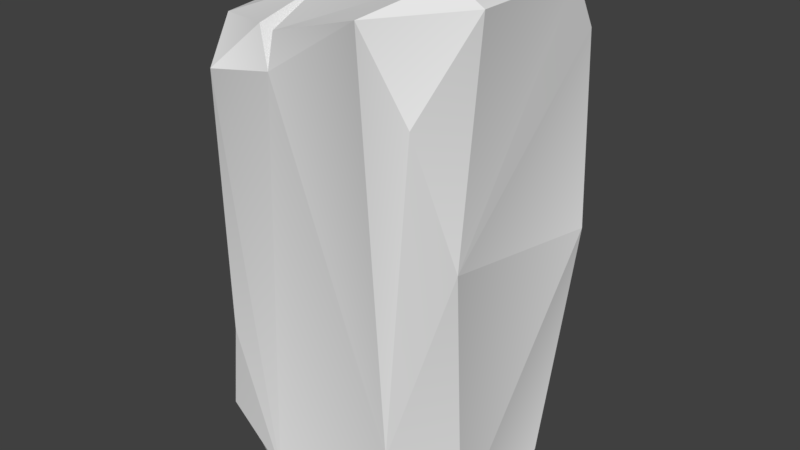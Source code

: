 # Source: Block2.blend  (saved by Blender 2.78.0; exported with 4.5.12 LTS)
import bpy
from mathutils import Matrix  # noqa: F401  (used for matrix-valued properties, if any)

bpy.ops.wm.read_factory_settings(use_empty=True)
scene = bpy.context.scene
scene.name = 'Scene'

# ---- collections
col_collection_1 = bpy.data.collections.new('Collection 1'); scene.collection.children.link(col_collection_1)

# ---- world
world_world = bpy.data.worlds.new('World'); scene.world = world_world
world_world.color = (0.05088, 0.05088, 0.05088)
world_world.use_sun_shadow = False
world_world.sun_shadow_jitter_overblur = 0.0
world_world.cycles.sampling_method = 'MANUAL'

# ---- meshes
me_untitled_005 = bpy.data.meshes.new('Untitled.005')
me_untitled_005.from_pydata([(-0.4104, -0.389, -0.2038), (0.4086, 0.5693, -0.338), (-0.2297, 0.4852, -0.4389), (0.3087, 0.7905, 0.1683), (-0.3743, -0.8205, 0.2845), (0.1196, -0.7862, -0.4399), (-0.168, 0.6318, 0.3558), (0.3528, -0.8817, 0.1988), (-0.2181, -0.8807, -0.2611), (-0.04383, 0.7182, -0.354), (-0.4116, -0.8609, 0.05522), (0.2478, 0.7766, -0.3413), (-0.4139, 0.5313, 0.2189), (0.2164, 0.7252, 0.4157), (0.2886, -0.8816, -0.2778), (-0.1095, -0.7749, -0.4419), (0.3032, -0.4995, 0.417), (-0.127, -0.7695, 0.4167), (0.2199, 0.6468, -0.4399), (0.09858, -0.8077, 0.414), (-0.2589, -0.5005, -0.4129), (0.345, 0.4672, 0.3694), (0.4061, 0.7301, 0.1633), (-0.4114, -0.432, 0.2768), (0.4092, -0.8084, 0.2012), (-0.4149, 0.5126, -0.2554), (0.4084, -0.7905, -0.1938), (0.4081, -0.06516, -0.3784), (-0.2844, -0.3197, 0.4172), (0.3491, 0.07469, -0.4404), (0.4088, 0.04148, 0.2474), (-0.3038, 0.4946, 0.4171), (-0.3396, 0.6568, -0.09399), (-0.1617, 0.6914, 0.1206), (-0.2503, -0.8824, 0.3285), (-0.06113, 0.6454, 0.4124), (-0.3101, 0.5977, -0.4022), (-0.08482, 0.5328, 0.414), (0.407, 0.7315, -0.248), (-0.3801, 0.6041, 0.2729), (0.3457, -0.7714, -0.3043), (0.3293, 0.4894, -0.4404), (-0.4099, 0.6134, -0.1519), (0.1992, -0.8819, 0.3067), (-0.06839, 0.6635, -0.4326), (-0.3343, -0.6174, 0.3984)], [], [(11, 33, 3), (15, 2, 29), (29, 2, 18), (10, 23, 0), (0, 23, 12), (13, 37, 16), (16, 37, 17), (30, 38, 22), (8, 14, 34), (30, 21, 16), (33, 35, 3), (12, 25, 0), (34, 14, 43), (24, 27, 30), (30, 27, 1), (8, 34, 10), (0, 36, 20), (44, 9, 11), (25, 36, 0), (10, 0, 20), (38, 11, 3), (41, 1, 27), (12, 23, 31), (33, 39, 6), (13, 3, 35), (30, 22, 21), (5, 14, 15), (27, 24, 26), (15, 14, 8), (20, 8, 10), (34, 43, 19), (34, 19, 17), (31, 23, 28), (44, 11, 18), (11, 1, 18), (16, 19, 24), (16, 17, 19), (20, 36, 15), (20, 15, 8), (21, 13, 16), (21, 22, 13), (3, 22, 38), (3, 13, 22), (23, 10, 4), (23, 4, 45), (26, 24, 7), (24, 19, 43), (32, 42, 12), (42, 32, 36), (26, 40, 27), (14, 26, 7), (5, 27, 40), (15, 29, 5), (31, 28, 17), (45, 4, 17), (5, 29, 27), (41, 27, 29), (16, 24, 30), (39, 31, 6), (37, 31, 17), (36, 32, 9), (9, 33, 11), (9, 32, 33), (32, 39, 33), (10, 34, 4), (17, 4, 34), (33, 37, 35), (13, 35, 37), (36, 2, 15), (36, 9, 44), (33, 6, 37), (6, 31, 37), (1, 11, 38), (1, 38, 30), (31, 39, 12), (32, 12, 39), (5, 40, 14), (40, 26, 14), (18, 1, 41), (18, 41, 29), (12, 42, 25), (42, 36, 25), (7, 24, 43), (43, 14, 7), (2, 44, 18), (36, 44, 2), (17, 28, 45), (45, 28, 23)])
_k = set([(1, 27), (1, 38), (3, 13), (4, 10), (4, 34), (4, 45), (5, 14), (5, 15), (5, 29), (6, 33), (6, 37), (7, 14), (7, 24), (7, 43), (8, 10), (8, 15), (11, 18), (11, 38), (12, 39), (12, 42), (13, 22), (13, 35), (15, 20), (16, 19), (16, 21), (16, 24), (17, 19), (18, 41), (18, 44), (19, 43), (20, 36), (22, 38), (24, 26), (28, 31), (28, 45), (29, 41), (31, 39), (32, 39), (33, 35), (33, 37), (34, 43), (35, 37), (36, 42), (36, 44)])
me_untitled_005.attributes.new('sharp_edge', 'BOOLEAN', 'EDGE').data.foreach_set('value', [ (min(e.vertices), max(e.vertices)) in _k for e in me_untitled_005.edges])
_uv = me_untitled_005.uv_layers.new(name='map1')
_uv.uv.foreach_set('vector', [0.4605, 0.9701, 0.4384, 0.9389, 0.4686, 0.9393, 0.1484, 0.667, 0.0709, 0.6772, 0.09674, 0.6429, 0.09674, 0.6429, 0.0709, 0.6772, 0.06195, 0.6493, 0.1584, 0.7029, 0.1329, 0.7219, 0.1264, 0.6929, 0.1264, 0.6929, 0.1329, 0.7219, 0.07093, 0.7234, 0.05697, 0.5834, 0.06929, 0.5644, 0.1326, 0.5905, 0.1326, 0.5905, 0.06929, 0.5644, 0.151, 0.5666, 0.09911, 0.601, 0.05573, 0.6315, 0.05606, 0.6047, 0.697, 0.9578, 0.6993, 0.9752, 0.6766, 0.9586, 0.09911, 0.601, 0.07288, 0.5921, 0.1326, 0.5905, 0.4384, 0.9389, 0.4469, 0.9224, 0.4686, 0.9393, 0.07093, 0.7234, 0.0702, 0.6938, 0.1264, 0.6929, 0.6766, 0.9586, 0.6993, 0.9752, 0.6788, 0.9741, 0.1527, 0.6048, 0.1053, 0.6377, 0.09911, 0.601, 0.09911, 0.601, 0.1053, 0.6377, 0.06641, 0.6357, 0.697, 0.9578, 0.6766, 0.9586, 0.6855, 0.9521, 0.1264, 0.6929, 0.06409, 0.6829, 0.1321, 0.6768, 0.4389, 0.9739, 0.442, 0.9686, 0.4605, 0.9701, 0.0702, 0.6938, 0.06409, 0.6829, 0.1264, 0.6929, 0.1584, 0.7029, 0.1264, 0.6929, 0.1321, 0.6768, 0.4715, 0.9656, 0.4605, 0.9701, 0.4686, 0.9393, 0.07181, 0.6432, 0.06641, 0.6357, 0.1053, 0.6377, 0.07078, 0.5363, 0.1316, 0.5434, 0.07236, 0.5507, 0.4384, 0.9389, 0.4243, 0.9285, 0.4367, 0.9236, 0.4647, 0.9229, 0.4686, 0.9393, 0.4469, 0.9224, 0.09911, 0.601, 0.05606, 0.6047, 0.07288, 0.5921, 0.1483, 0.6528, 0.1579, 0.6391, 0.1484, 0.667, 0.1053, 0.6377, 0.1527, 0.6048, 0.1507, 0.6298, 0.1484, 0.667, 0.1579, 0.6391, 0.1587, 0.6776, 0.1321, 0.6768, 0.1587, 0.6776, 0.1584, 0.7029, 0.1598, 0.5589, 0.158, 0.5905, 0.1523, 0.5813, 0.1598, 0.5589, 0.1523, 0.5813, 0.151, 0.5666, 0.07236, 0.5507, 0.1316, 0.5434, 0.1234, 0.555, 0.05977, 0.667, 0.05283, 0.6441, 0.06195, 0.6493, 0.05283, 0.6441, 0.06641, 0.6357, 0.06195, 0.6493, 0.1326, 0.5905, 0.1523, 0.5813, 0.1527, 0.6048, 0.1326, 0.5905, 0.151, 0.5666, 0.1523, 0.5813, 0.1321, 0.6768, 0.06409, 0.6829, 0.1484, 0.667, 0.1321, 0.6768, 0.1484, 0.667, 0.1587, 0.6776, 0.07288, 0.5921, 0.05697, 0.5834, 0.1326, 0.5905, 0.07288, 0.5921, 0.05606, 0.6047, 0.05697, 0.5834, 0.4686, 0.9393, 0.4756, 0.9398, 0.4715, 0.9656, 0.4686, 0.9393, 0.4647, 0.9229, 0.4756, 0.9398, 0.1329, 0.7219, 0.1584, 0.7029, 0.1574, 0.718, 0.1316, 0.5434, 0.1567, 0.55, 0.1422, 0.5536, 0.1507, 0.6298, 0.1527, 0.6048, 0.158, 0.6033, 0.1527, 0.6048, 0.1523, 0.5813, 0.158, 0.5905, 0.4251, 0.9503, 0.4198, 0.9534, 0.4185, 0.9291, 0.4198, 0.9534, 0.4251, 0.9503, 0.4237, 0.9698, 0.1507, 0.6298, 0.1497, 0.6375, 0.1053, 0.6377, 0.1579, 0.6391, 0.1507, 0.6298, 0.158, 0.6033, 0.1483, 0.6528, 0.1053, 0.6377, 0.1497, 0.6375, 0.1484, 0.667, 0.09674, 0.6429, 0.1483, 0.6528, 0.07236, 0.5507, 0.1234, 0.555, 0.151, 0.5666, 0.1422, 0.5536, 0.1567, 0.55, 0.151, 0.5666, 0.1483, 0.6528, 0.09674, 0.6429, 0.1053, 0.6377, 0.07181, 0.6432, 0.1053, 0.6377, 0.09674, 0.6429, 0.1326, 0.5905, 0.1527, 0.6048, 0.09911, 0.601, 0.4243, 0.9285, 0.4271, 0.9164, 0.4367, 0.9236, 0.06929, 0.5644, 0.07236, 0.5507, 0.151, 0.5666, 0.4237, 0.9698, 0.4251, 0.9503, 0.442, 0.9686, 0.442, 0.9686, 0.4384, 0.9389, 0.4605, 0.9701, 0.442, 0.9686, 0.4251, 0.9503, 0.4384, 0.9389, 0.4251, 0.9503, 0.4243, 0.9285, 0.4384, 0.9389, 0.6855, 0.9521, 0.6766, 0.9586, 0.6774, 0.9537, 0.151, 0.5666, 0.1567, 0.55, 0.1598, 0.5589, 0.4384, 0.9389, 0.4422, 0.9166, 0.4469, 0.9224, 0.4647, 0.9229, 0.4469, 0.9224, 0.4422, 0.9166, 0.06409, 0.6829, 0.0709, 0.6772, 0.1484, 0.667, 0.4237, 0.9698, 0.442, 0.9686, 0.4389, 0.9739, 0.4384, 0.9389, 0.4367, 0.9236, 0.4422, 0.9166, 0.4367, 0.9236, 0.4271, 0.9164, 0.4422, 0.9166, 0.06641, 0.6357, 0.05283, 0.6441, 0.05573, 0.6315, 0.06641, 0.6357, 0.05573, 0.6315, 0.09911, 0.601, 0.4271, 0.9164, 0.4243, 0.9285, 0.4185, 0.9291, 0.4251, 0.9503, 0.4185, 0.9291, 0.4243, 0.9285, 0.1483, 0.6528, 0.1497, 0.6375, 0.1579, 0.6391, 0.1497, 0.6375, 0.1507, 0.6298, 0.1579, 0.6391, 0.06195, 0.6493, 0.06641, 0.6357, 0.07181, 0.6432, 0.06195, 0.6493, 0.07181, 0.6432, 0.09674, 0.6429, 0.07093, 0.7234, 0.06411, 0.7003, 0.0702, 0.6938, 0.06411, 0.7003, 0.06409, 0.6829, 0.0702, 0.6938, 0.158, 0.6033, 0.1527, 0.6048, 0.158, 0.5905, 0.6788, 0.9741, 0.6993, 0.9752, 0.683, 0.979, 0.0709, 0.6772, 0.05977, 0.667, 0.06195, 0.6493, 0.06409, 0.6829, 0.05977, 0.667, 0.0709, 0.6772, 0.151, 0.5666, 0.1234, 0.555, 0.1422, 0.5536, 0.1422, 0.5536, 0.1234, 0.555, 0.1316, 0.5434])
_uv.active_render = True
_uv = me_untitled_005.uv_layers.new(name='uvSet')
_uv.uv.foreach_set('vector', [0.2242, 0.5241, 0.1136, 0.6767, 0.07174, 0.5393, 0.6827, 0.6069, 0.3179, 0.6706, 0.4322, 0.5029, 0.4322, 0.5029, 0.3179, 0.6706, 0.2712, 0.5411, 0.7398, 0.7743, 0.6219, 0.8697, 0.5844, 0.7327, 0.5844, 0.7327, 0.6219, 0.8697, 0.3292, 0.891, 0.2328, 0.2293, 0.2878, 0.1375, 0.5928, 0.2483, 0.5928, 0.2483, 0.2878, 0.1375, 0.6747, 0.1307, 0.4359, 0.3044, 0.2363, 0.4601, 0.2321, 0.3318, 0.2949, 0.8262, 0.3029, 0.9744, 0.1223, 0.8204, 0.4359, 0.3044, 0.31, 0.2673, 0.5928, 0.2483, 0.1136, 0.6767, 0.0261, 0.6625, 0.07174, 0.5393, 0.3292, 0.891, 0.317, 0.7494, 0.5844, 0.7327, 0.1223, 0.8204, 0.3029, 0.9744, 0.1314, 0.9518, 0.6892, 0.3112, 0.4714, 0.477, 0.4359, 0.3044, 0.4359, 0.3044, 0.4714, 0.477, 0.2878, 0.4772, 0.2949, 0.8262, 0.1223, 0.8204, 0.2012, 0.7712, 0.5844, 0.7327, 0.285, 0.6985, 0.6069, 0.6558, 0.2682, 0.623, 0.2409, 0.6157, 0.2242, 0.5241, 0.317, 0.7494, 0.285, 0.6985, 0.5844, 0.7327, 0.7398, 0.7743, 0.5844, 0.7327, 0.6069, 0.6558, 0.1856, 0.4818, 0.2242, 0.5241, 0.07174, 0.5393, 0.3153, 0.5104, 0.2878, 0.4772, 0.4714, 0.477, 0.2889, 0.003968, 0.5782, 0.02489, 0.2993, 0.07203, 0.1136, 0.6767, 0.08674, 0.7549, 0.0474, 0.7067, 0.002947, 0.5817, 0.07174, 0.5393, 0.0261, 0.6625, 0.4359, 0.3044, 0.2321, 0.3318, 0.31, 0.2673, 0.6797, 0.5399, 0.7223, 0.4723, 0.6827, 0.6069, 0.4714, 0.477, 0.6892, 0.3112, 0.6844, 0.4307, 0.6827, 0.6069, 0.7223, 0.4723, 0.7346, 0.6538, 0.6069, 0.6558, 0.7346, 0.6538, 0.7398, 0.7743, 0.7156, 0.09209, 0.7131, 0.2413, 0.6832, 0.1999, 0.7156, 0.09209, 0.6832, 0.1999, 0.6747, 0.1307, 0.2993, 0.07203, 0.5782, 0.02489, 0.542, 0.08142, 0.2682, 0.623, 0.2242, 0.5241, 0.2712, 0.5411, 0.2242, 0.5241, 0.2878, 0.4772, 0.2712, 0.5411, 0.5928, 0.2483, 0.6832, 0.1999, 0.6892, 0.3112, 0.5928, 0.2483, 0.6747, 0.1307, 0.6832, 0.1999, 0.6069, 0.6558, 0.285, 0.6985, 0.6827, 0.6069, 0.6069, 0.6558, 0.6827, 0.6069, 0.7346, 0.6538, 0.31, 0.2673, 0.2328, 0.2293, 0.5928, 0.2483, 0.31, 0.2673, 0.2321, 0.3318, 0.2328, 0.2293, 0.07174, 0.5393, 0.0637, 0.5064, 0.1856, 0.4818, 0.07174, 0.5393, 0.002947, 0.5817, 0.0637, 0.5064, 0.6219, 0.8697, 0.7398, 0.7743, 0.7392, 0.8465, 0.5782, 0.02489, 0.6988, 0.05026, 0.6305, 0.07121, 0.6844, 0.4307, 0.6892, 0.3112, 0.7149, 0.3037, 0.6892, 0.3112, 0.6832, 0.1999, 0.7131, 0.2413, 0.1879, 0.7188, 0.2103, 0.7387, 0.1013, 0.779, 0.2103, 0.7387, 0.1879, 0.7188, 0.285, 0.6985, 0.6844, 0.4307, 0.6814, 0.467, 0.4714, 0.477, 0.7223, 0.4723, 0.6844, 0.4307, 0.7149, 0.3037, 0.6797, 0.5399, 0.4714, 0.477, 0.6814, 0.467, 0.6827, 0.6069, 0.4322, 0.5029, 0.6797, 0.5399, 0.2993, 0.07203, 0.542, 0.08142, 0.6747, 0.1307, 0.6305, 0.07121, 0.6988, 0.05026, 0.6747, 0.1307, 0.6797, 0.5399, 0.4322, 0.5029, 0.4714, 0.477, 0.3153, 0.5104, 0.4714, 0.477, 0.4322, 0.5029, 0.5928, 0.2483, 0.6892, 0.3112, 0.4359, 0.3044, 0.08674, 0.7549, 0.02842, 0.7617, 0.0474, 0.7067, 0.2878, 0.1375, 0.2993, 0.07203, 0.6747, 0.1307, 0.285, 0.6985, 0.1879, 0.7188, 0.2409, 0.6157, 0.2409, 0.6157, 0.1136, 0.6767, 0.2242, 0.5241, 0.2409, 0.6157, 0.1879, 0.7188, 0.1136, 0.6767, 0.1879, 0.7188, 0.08674, 0.7549, 0.1136, 0.6767, 0.2012, 0.7712, 0.1223, 0.8204, 0.1327, 0.7792, 0.6747, 0.1307, 0.6988, 0.05026, 0.7156, 0.09209, 0.1136, 0.6767, 0.007891, 0.6918, 0.0261, 0.6625, 0.002947, 0.5817, 0.0261, 0.6625, 0.007891, 0.6918, 0.285, 0.6985, 0.3179, 0.6706, 0.6827, 0.6069, 0.285, 0.6985, 0.2409, 0.6157, 0.2682, 0.623, 0.1136, 0.6767, 0.0474, 0.7067, 0.007891, 0.6918, 0.0474, 0.7067, 0.02842, 0.7617, 0.007891, 0.6918, 0.2878, 0.4772, 0.2242, 0.5241, 0.2363, 0.4601, 0.2878, 0.4772, 0.2363, 0.4601, 0.4359, 0.3044, 0.02842, 0.7617, 0.08674, 0.7549, 0.1013, 0.779, 0.1879, 0.7188, 0.1013, 0.779, 0.08674, 0.7549, 0.6797, 0.5399, 0.6814, 0.467, 0.7223, 0.4723, 0.6814, 0.467, 0.6844, 0.4307, 0.7223, 0.4723, 0.2712, 0.5411, 0.2878, 0.4772, 0.3153, 0.5104, 0.2712, 0.5411, 0.3153, 0.5104, 0.4322, 0.5029, 0.3292, 0.891, 0.29, 0.7827, 0.317, 0.7494, 0.29, 0.7827, 0.285, 0.6985, 0.317, 0.7494, 0.7149, 0.3037, 0.6892, 0.3112, 0.7131, 0.2413, 0.1314, 0.9518, 0.3029, 0.9744, 0.1639, 0.996, 0.3179, 0.6706, 0.2682, 0.623, 0.2712, 0.5411, 0.285, 0.6985, 0.2682, 0.623, 0.3179, 0.6706, 0.6747, 0.1307, 0.542, 0.08142, 0.6305, 0.07121, 0.6305, 0.07121, 0.542, 0.08142, 0.5782, 0.02489])
_ca = me_untitled_005.color_attributes.new('Col', 'BYTE_COLOR', 'CORNER')
_ca.data.foreach_set('color', [0.1779, 0.1651, 0.1329, 1.0, 0.1779, 0.1651, 0.1329, 1.0, 0.1779, 0.1651, 0.1329, 1.0, 0.1779, 0.1651, 0.1329, 1.0, 0.1779, 0.1651, 0.1329, 1.0, 0.1779, 0.1651, 0.1329, 1.0, 0.1779, 0.1651, 0.1329, 1.0, 0.1779, 0.1651, 0.1329, 1.0, 0.1779, 0.1651, 0.1329, 1.0, 0.1779, 0.1651, 0.1329, 1.0, 0.1779, 0.1651, 0.1329, 1.0, 0.1779, 0.1683, 0.1356, 1.0, 0.1779, 0.1683, 0.1356, 1.0, 0.1779, 0.1651, 0.1329, 1.0, 0.1779, 0.1651, 0.1329, 1.0, 0.1779, 0.1651, 0.1329, 1.0, 0.1779, 0.1651, 0.1329, 1.0, 0.1779, 0.1651, 0.1329, 1.0, 0.1779, 0.1651, 0.1329, 1.0, 0.1779, 0.1651, 0.1329, 1.0, 0.1779, 0.1651, 0.1329, 1.0, 0.1779, 0.1651, 0.1329, 1.0, 0.1779, 0.1651, 0.1329, 1.0, 0.1779, 0.1651, 0.1329, 1.0, 0.1779, 0.1651, 0.1329, 1.0, 0.1779, 0.1651, 0.1329, 1.0, 0.1779, 0.1651, 0.1329, 1.0, 0.1779, 0.1651, 0.1329, 1.0, 0.1779, 0.1651, 0.1329, 1.0, 0.1779, 0.1651, 0.1329, 1.0, 0.1779, 0.1651, 0.1329, 1.0, 0.1779, 0.1651, 0.1329, 1.0, 0.1779, 0.1651, 0.1329, 1.0, 0.1779, 0.1651, 0.1329, 1.0, 0.1779, 0.1651, 0.1329, 1.0, 0.1779, 0.1683, 0.1356, 1.0, 0.1779, 0.1651, 0.1329, 1.0, 0.1779, 0.1651, 0.1329, 1.0, 0.1779, 0.1651, 0.1329, 1.0, 0.1779, 0.1651, 0.1329, 1.0, 0.1779, 0.1651, 0.1329, 1.0, 0.1779, 0.1651, 0.1329, 1.0, 0.1779, 0.1651, 0.1329, 1.0, 0.1779, 0.1651, 0.1329, 1.0, 0.1779, 0.1651, 0.1329, 1.0, 0.1779, 0.1651, 0.1329, 1.0, 0.1779, 0.1651, 0.1329, 1.0, 0.1779, 0.1651, 0.1329, 1.0, 0.1779, 0.1651, 0.1329, 1.0, 0.1779, 0.1651, 0.1329, 1.0, 0.1779, 0.1651, 0.1329, 1.0, 0.1779, 0.1651, 0.1329, 1.0, 0.1779, 0.1651, 0.1329, 1.0, 0.1779, 0.1651, 0.1329, 1.0, 0.1779, 0.1651, 0.1329, 1.0, 0.1779, 0.1651, 0.1329, 1.0, 0.1779, 0.1651, 0.1329, 1.0, 0.1779, 0.1651, 0.1329, 1.0, 0.1779, 0.1651, 0.1329, 1.0, 0.1779, 0.1651, 0.1329, 1.0, 0.1779, 0.1651, 0.1329, 1.0, 0.1779, 0.1651, 0.1329, 1.0, 0.1779, 0.1651, 0.1329, 1.0, 0.1779, 0.1651, 0.1329, 1.0, 0.1779, 0.1651, 0.1329, 1.0, 0.1779, 0.1651, 0.1329, 1.0, 0.1779, 0.1651, 0.1329, 1.0, 0.1779, 0.1651, 0.1329, 1.0, 0.1779, 0.1651, 0.1329, 1.0, 0.1779, 0.1651, 0.1329, 1.0, 0.1779, 0.1651, 0.1329, 1.0, 0.1779, 0.1651, 0.1329, 1.0, 0.1779, 0.1651, 0.1329, 1.0, 0.1779, 0.1651, 0.1329, 1.0, 0.1779, 0.1651, 0.1329, 1.0, 0.1779, 0.1651, 0.1329, 1.0, 0.1779, 0.1651, 0.1329, 1.0, 0.1779, 0.1651, 0.1329, 1.0, 0.1779, 0.1651, 0.1329, 1.0, 0.1779, 0.1651, 0.1329, 1.0, 0.1779, 0.1651, 0.1329, 1.0, 0.1779, 0.1651, 0.1329, 1.0, 0.1779, 0.1651, 0.1329, 1.0, 0.1779, 0.1651, 0.1329, 1.0, 0.1779, 0.1651, 0.1329, 1.0, 0.1779, 0.1651, 0.1329, 1.0, 0.1779, 0.1651, 0.1329, 1.0, 0.1779, 0.1651, 0.1329, 1.0, 0.1779, 0.1651, 0.1329, 1.0, 0.1779, 0.1651, 0.1329, 1.0, 0.1779, 0.1651, 0.1329, 1.0, 0.1779, 0.1651, 0.1329, 1.0, 0.1779, 0.1651, 0.1329, 1.0, 0.1779, 0.1651, 0.1329, 1.0, 0.1779, 0.1651, 0.1329, 1.0, 0.1779, 0.1651, 0.1329, 1.0, 0.1779, 0.1651, 0.1329, 1.0, 0.1779, 0.1651, 0.1329, 1.0, 0.1779, 0.1651, 0.1329, 1.0, 0.1779, 0.1651, 0.1329, 1.0, 0.1779, 0.1651, 0.1329, 1.0, 0.1779, 0.1651, 0.1329, 1.0, 0.1779, 0.1651, 0.1329, 1.0, 0.1779, 0.1651, 0.1329, 1.0, 0.1779, 0.1651, 0.1329, 1.0, 0.1779, 0.1651, 0.1329, 1.0, 0.1779, 0.1651, 0.1329, 1.0, 0.1779, 0.1651, 0.1329, 1.0, 0.1779, 0.1651, 0.1329, 1.0, 0.1779, 0.1651, 0.1329, 1.0, 0.1779, 0.1651, 0.1329, 1.0, 0.1779, 0.1651, 0.1329, 1.0, 0.1779, 0.1651, 0.1329, 1.0, 0.1779, 0.1651, 0.1329, 1.0, 0.1779, 0.1651, 0.1329, 1.0, 0.1779, 0.1651, 0.1329, 1.0, 0.1779, 0.1651, 0.1329, 1.0, 0.1779, 0.1651, 0.1329, 1.0, 0.1779, 0.1651, 0.1329, 1.0, 0.1779, 0.1651, 0.1329, 1.0, 0.1779, 0.1651, 0.1329, 1.0, 0.1779, 0.1651, 0.1329, 1.0, 0.1779, 0.1651, 0.1329, 1.0, 0.1779, 0.1651, 0.1329, 1.0, 0.1779, 0.1651, 0.1329, 1.0, 0.1779, 0.1651, 0.1329, 1.0, 0.1779, 0.1651, 0.1329, 1.0, 0.1779, 0.1651, 0.1329, 1.0, 0.1779, 0.1651, 0.1329, 1.0, 0.1779, 0.1651, 0.1329, 1.0, 0.1779, 0.1651, 0.1329, 1.0, 0.1779, 0.1651, 0.1329, 1.0, 0.1779, 0.1651, 0.1329, 1.0, 0.1779, 0.1651, 0.1329, 1.0, 0.1779, 0.1651, 0.1329, 1.0, 0.1779, 0.1651, 0.1329, 1.0, 0.1779, 0.1651, 0.1329, 1.0, 0.1779, 0.1651, 0.1329, 1.0, 0.1779, 0.1651, 0.1329, 1.0, 0.1779, 0.1651, 0.1329, 1.0, 0.1779, 0.1651, 0.1329, 1.0, 0.1779, 0.1651, 0.1329, 1.0, 0.1779, 0.1651, 0.1329, 1.0, 0.1779, 0.1651, 0.1329, 1.0, 0.1779, 0.1651, 0.1329, 1.0, 0.1779, 0.1651, 0.1329, 1.0, 0.1779, 0.1651, 0.1329, 1.0, 0.1779, 0.1651, 0.1329, 1.0, 0.1779, 0.1651, 0.1329, 1.0, 0.1779, 0.1651, 0.1329, 1.0, 0.1779, 0.1651, 0.1329, 1.0, 0.1779, 0.1651, 0.1329, 1.0, 0.1779, 0.1651, 0.1329, 1.0, 0.1779, 0.1651, 0.1329, 1.0, 0.1779, 0.1651, 0.1329, 1.0, 0.1779, 0.1651, 0.1329, 1.0, 0.1779, 0.1651, 0.1329, 1.0, 0.1779, 0.1651, 0.1329, 1.0, 0.1779, 0.1651, 0.1329, 1.0, 0.1779, 0.1651, 0.1329, 1.0, 0.1779, 0.1651, 0.1329, 1.0, 0.1779, 0.1651, 0.1329, 1.0, 0.1779, 0.1651, 0.1329, 1.0, 0.1779, 0.1651, 0.1329, 1.0, 0.1779, 0.1651, 0.1329, 1.0, 0.1779, 0.1651, 0.1329, 1.0, 0.1779, 0.1651, 0.1329, 1.0, 0.1779, 0.1651, 0.1329, 1.0, 0.1779, 0.1651, 0.1329, 1.0, 0.1779, 0.1651, 0.1329, 1.0, 0.1779, 0.1651, 0.1329, 1.0, 0.1779, 0.1651, 0.1329, 1.0, 0.1779, 0.1651, 0.1329, 1.0, 0.1779, 0.1651, 0.1329, 1.0, 0.1779, 0.1651, 0.1329, 1.0, 0.1779, 0.1651, 0.1329, 1.0, 0.1779, 0.1651, 0.1329, 1.0, 0.1779, 0.1651, 0.1329, 1.0, 0.1779, 0.1651, 0.1329, 1.0, 0.1779, 0.1651, 0.1329, 1.0, 0.1779, 0.1651, 0.1329, 1.0, 0.1779, 0.1651, 0.1329, 1.0, 0.1779, 0.1651, 0.1329, 1.0, 0.1779, 0.1651, 0.1329, 1.0, 0.1779, 0.1651, 0.1329, 1.0, 0.1779, 0.1651, 0.1329, 1.0, 0.1779, 0.1651, 0.1329, 1.0, 0.1779, 0.1651, 0.1329, 1.0, 0.1779, 0.1651, 0.1329, 1.0, 0.1779, 0.1651, 0.1329, 1.0, 0.1779, 0.1651, 0.1329, 1.0, 0.1779, 0.1651, 0.1329, 1.0, 0.1779, 0.1651, 0.1329, 1.0, 0.1779, 0.1651, 0.1329, 1.0, 0.1779, 0.1651, 0.1329, 1.0, 0.1779, 0.1651, 0.1329, 1.0, 0.1779, 0.1651, 0.1329, 1.0, 0.1779, 0.1651, 0.1329, 1.0, 0.1779, 0.1651, 0.1329, 1.0, 0.1779, 0.1651, 0.1329, 1.0, 0.1779, 0.1651, 0.1329, 1.0, 0.1779, 0.1651, 0.1329, 1.0, 0.1779, 0.1651, 0.1329, 1.0, 0.1779, 0.1651, 0.1329, 1.0, 0.1779, 0.1651, 0.1329, 1.0, 0.1779, 0.1651, 0.1329, 1.0, 0.1779, 0.1651, 0.1329, 1.0, 0.1779, 0.1651, 0.1329, 1.0, 0.1779, 0.1651, 0.1329, 1.0, 0.1779, 0.1651, 0.1329, 1.0, 0.1779, 0.1651, 0.1329, 1.0, 0.1779, 0.1651, 0.1329, 1.0, 0.1779, 0.1651, 0.1329, 1.0, 0.1779, 0.1651, 0.1329, 1.0, 0.1779, 0.1651, 0.1329, 1.0, 0.1779, 0.1651, 0.1329, 1.0, 0.1779, 0.1651, 0.1329, 1.0, 0.1779, 0.1651, 0.1329, 1.0, 0.1779, 0.1651, 0.1329, 1.0, 0.1779, 0.1651, 0.1329, 1.0, 0.1779, 0.1651, 0.1329, 1.0, 0.1779, 0.1651, 0.1329, 1.0, 0.1779, 0.1651, 0.1329, 1.0, 0.1779, 0.1651, 0.1329, 1.0, 0.1779, 0.1651, 0.1329, 1.0, 0.1779, 0.1651, 0.1329, 1.0, 0.1779, 0.1651, 0.1329, 1.0, 0.1779, 0.1651, 0.1329, 1.0, 0.1779, 0.1651, 0.1329, 1.0, 0.1779, 0.1651, 0.1329, 1.0, 0.1779, 0.1651, 0.1329, 1.0, 0.1779, 0.1651, 0.1329, 1.0, 0.1779, 0.1651, 0.1329, 1.0, 0.1779, 0.1651, 0.1329, 1.0, 0.1779, 0.1651, 0.1329, 1.0, 0.1779, 0.1651, 0.1329, 1.0, 0.1779, 0.1651, 0.1329, 1.0, 0.1779, 0.1651, 0.1329, 1.0, 0.1779, 0.1651, 0.1329, 1.0, 0.1779, 0.1651, 0.1329, 1.0, 0.1779, 0.1651, 0.1329, 1.0, 0.1779, 0.1651, 0.1329, 1.0, 0.1779, 0.1651, 0.1329, 1.0, 0.1779, 0.1651, 0.1329, 1.0, 0.1779, 0.1651, 0.1329, 1.0, 0.1779, 0.1651, 0.1329, 1.0, 0.1779, 0.1651, 0.1329, 1.0, 0.1779, 0.1651, 0.1329, 1.0, 0.1779, 0.1651, 0.1329, 1.0, 0.1779, 0.1651, 0.1329, 1.0, 0.1779, 0.1651, 0.1329, 1.0, 0.1779, 0.1651, 0.1329, 1.0, 0.1779, 0.1651, 0.1329, 1.0, 0.1779, 0.1651, 0.1329, 1.0, 0.1779, 0.1651, 0.1329, 1.0, 0.1779, 0.1651, 0.1329, 1.0, 0.1779, 0.1651, 0.1329, 1.0, 0.1779, 0.1651, 0.1329, 1.0, 0.1779, 0.1651, 0.1329, 1.0, 0.1779, 0.1651, 0.1329, 1.0, 0.1779, 0.1651, 0.1329, 1.0, 0.1779, 0.1651, 0.1329, 1.0, 0.1779, 0.1651, 0.1329, 1.0, 0.1779, 0.1651, 0.1329, 1.0])
me_untitled_005.use_remesh_preserve_volume = False
me_untitled_005.use_remesh_preserve_attributes = False
me_untitled_005.use_mirror_vertex_groups = False
me_untitled_005.update()
me_untitled_005.normals_split_custom_set([tuple(v) for v in zip(*[iter([-0.235, 0.9601, 0.1516, -0.1824, 0.9832, -0.009175, -0.3984, 0.9121, -0.09709, 0.009203, 0.02294, -0.9997, 0.01704, -0.1166, -0.993, -0.001247, 0.002479, -1.0, -0.002355, 0.0007762, -1.0, 0.09992, -0.06291, -0.993, -0.001607, -0.00719, -1.0, -0.9998, 0.02113, -0.007023, -0.9857, 0.01231, -0.1682, -0.9978, -0.04978, 0.04475, -0.9978, 0.0116, 0.0656, -0.9864, 0.1632, -0.01735, -0.9924, -0.1136, -0.04822, -0.1707, -0.1093, 0.9792, 0.07342, -0.02798, 0.9969, -0.009228, 0.01406, 0.9999, -0.01566, 0.004741, 0.9999, 0.01114, -0.08124, 0.9966, 0.14, 0.1398, 0.9802, 0.9939, 0.1083, -0.01858, 1.0, 0.003514, 0.002339, 0.993, -0.02108, -0.116, 0.02225, -0.9971, 0.07269, -0.06677, -0.9955, 0.06676, 0.07269, -0.9921, -0.1024, 0.8258, -0.09194, 0.5564, 0.87, -0.04273, 0.4912, 0.867, -0.01235, 0.4982, -0.2047, 0.9481, 0.2435, -0.2129, 0.9491, 0.2322, -0.4129, 0.8582, 0.305, -0.993, -0.02, -0.1167, -0.9885, -0.146, 0.03839, -0.9978, 0.06124, 0.02374, 0.124, -0.9921, -0.01874, -0.01494, -0.9955, 0.09356, 0.00111, -1.0, -0.0003786, 0.9984, 0.04413, -0.03516, 0.9617, -0.01921, 0.2736, 0.9943, -0.03826, -0.09997, 0.9943, 0.05892, -0.08876, 0.9616, 0.2568, 0.09667, 1.0, -0.00189, -0.003065, -0.1505, -0.9866, 0.0625, -0.1185, -0.984, -0.1333, -0.07477, -0.9964, -0.03917, -0.7931, 0.02316, -0.6087, -0.774, -0.1341, -0.6188, -0.819, 0.01435, -0.5736, -0.1255, 0.8115, -0.5708, -0.1091, 0.7471, -0.6557, -0.2925, 0.7835, -0.5483, -0.7096, -0.01085, -0.7045, -0.7771, -0.1534, -0.6104, -0.7992, 0.03117, -0.6002, -0.8386, -0.2436, -0.4872, -0.8057, -0.3051, -0.5076, -0.8669, -0.2387, -0.4376, 0.2947, 0.9533, -0.06587, 0.3994, 0.9149, 0.05908, 0.291, 0.9137, -0.2838, 0.7971, -0.03145, -0.603, 0.8197, -0.000272, -0.5727, 0.7148, 0.3111, -0.6264, -0.8588, -0.0914, 0.5041, -0.8409, 0.1905, 0.5065, -0.8728, 0.02528, 0.4874, -0.2281, 0.9398, 0.2544, -0.1611, 0.9669, 0.1977, -0.2147, 0.9654, 0.1477, -0.2747, 0.95, 0.1483, -0.3735, 0.8662, 0.332, -0.2714, 0.9492, 0.1592, 0.9225, 0.1474, 0.3567, 0.9315, -0.07436, 0.3562, 0.9486, 0.06061, 0.3106, -0.03899, -0.8784, -0.4763, -0.1238, -0.851, -0.5103, -0.03884, -0.8758, -0.481, 0.9616, -0.2319, 0.1468, 0.9984, 0.002396, -0.05718, 0.9748, 0.06673, 0.2129, -0.0146, -0.8561, -0.5166, -0.1135, -0.8533, -0.5089, 0.05836, -0.8461, -0.5298, -0.8367, -0.3107, -0.4511, -0.8382, -0.2788, -0.4687, -0.8162, -0.2807, -0.505, 0.01979, -0.8589, 0.5118, 0.02941, -0.8089, 0.5873, 0.03711, -0.82, 0.5712, -0.0573, -0.6263, 0.7775, -0.1041, -0.5581, 0.8232, -0.1321, -0.7007, 0.7011, -0.7346, -0.02028, 0.6782, -0.6292, 0.07041, 0.774, -0.7364, -0.03932, 0.6754, 0.006318, 0.5666, -0.824, -0.09458, 0.5062, -0.8572, 0.01458, 0.6029, -0.7977, 0.5587, 0.4223, -0.7138, 0.5267, 0.3662, -0.7671, 0.5588, 0.4242, -0.7126, 0.5272, -0.3579, 0.7707, 0.5285, -0.3503, 0.7733, 0.5313, -0.3358, 0.7778, -0.0002165, -0.02607, 0.9997, 0.2069, -0.01814, 0.9782, 0.009323, -0.01616, 0.9998, -0.1896, 0.0006891, -0.9819, -0.2608, -0.03878, -0.9646, -0.1934, 0.02336, -0.9808, -0.7096, -0.367, -0.6014, -0.7152, -0.324, -0.6193, -0.7161, -0.3031, -0.6287, 0.3759, 0.001175, 0.9267, 0.3965, -0.1696, 0.9022, 0.3884, 0.04235, 0.9205, 0.754, 0.3061, 0.5812, 0.7295, 0.1904, 0.6569, 0.8395, 0.0985, 0.5343, 0.6193, 0.7638, -0.182, 0.5261, 0.8498, -0.03165, 0.5248, 0.8511, 0.01565, 0.6414, 0.6135, 0.4607, 0.4997, 0.7732, 0.3905, 0.4688, 0.7913, 0.3924, -0.9663, -0.2377, 0.09834, -0.9792, -0.07497, 0.1888, -0.9844, -0.09203, 0.15, -0.8612, -0.2408, 0.4476, -0.8922, -0.05026, 0.4489, -0.8904, -0.07623, 0.4487, 0.7476, -0.636, 0.1911, 0.793, -0.6085, -0.02902, 0.7785, -0.6263, -0.04213, 0.5059, -0.3807, 0.774, 0.5257, -0.3891, 0.7565, 0.5188, -0.3914, 0.76, -0.6763, 0.7199, 0.1559, -0.6283, 0.7566, 0.181, -0.6126, 0.7734, 0.1628, -0.3781, 0.9074, -0.1832, -0.3956, 0.8725, -0.2867, -0.3936, 0.9013, -0.1807, 0.8049, 0.0768, -0.5885, 0.9104, -0.1257, -0.3942, 0.8146, -0.3924, -0.4271, 0.5785, -0.8157, 0.002607, 0.4522, -0.8835, -0.1224, 0.6203, -0.7799, -0.0837, 0.5217, -0.07053, -0.8502, 0.4541, -0.4008, -0.7957, 0.5065, -0.01019, -0.8622, 0.03155, -0.002329, -0.9995, 0.008396, -0.003135, -1.0, 0.008553, -0.002838, -1.0, 0.01273, -0.2396, 0.9708, 0.01036, 0.003958, 0.9999, -0.0317, 0.1949, 0.9803, -0.3532, -0.4125, 0.8397, -0.3429, -0.4221, 0.8392, -0.5336, -0.3028, 0.7897, 0.5296, -0.08022, -0.8444, 0.4704, -0.1246, -0.8736, 0.3245, -0.3147, -0.892, 0.7661, -0.04301, -0.6413, 0.6476, 0.281, -0.7083, 0.7387, -0.03266, -0.6732, 0.883, -0.02538, 0.4687, 0.8814, 0.03015, 0.4714, 0.8748, -0.1311, 0.4664, -0.2852, 0.6539, 0.7007, -0.2012, 0.8015, 0.5631, -0.4299, 0.6332, 0.6436, -0.04296, -0.06103, 0.9972, 0.08876, -0.2263, 0.97, 0.01255, 0.1994, 0.9798, -0.3703, 0.9114, -0.1794, -0.3216, 0.906, -0.2754, -0.4953, 0.8583, -0.1338, -0.06175, 0.9953, 0.07514, -0.1842, 0.9828, -0.01505, -0.3294, 0.9407, 0.08128, -0.2531, 0.9564, 0.1459, -0.1227, 0.9917, 0.0387, -0.2016, 0.9793, -0.01863, -0.2957, 0.9375, 0.1836, -0.2983, 0.9538, 0.03455, -0.3301, 0.9391, 0.0952, -0.475, -0.8361, 0.2746, -0.5659, -0.8148, 0.1259, -0.4987, -0.8361, 0.2285, -0.5805, -0.2736, 0.767, -0.4205, -0.2561, 0.8704, -0.3459, -0.2662, 0.8997, -0.9168, 0.1976, 0.3471, -0.9168, 0.1976, 0.3471, -0.9168, 0.1976, 0.3471, -0.2066, -0.0386, 0.9777, -0.01674, 0.01751, 0.9997, 0.03209, 0.08634, 0.9957, -0.5181, -0.09317, -0.8502, -0.5396, 0.03938, -0.841, -0.4649, -0.01911, -0.8852, -0.258, 0.8377, -0.4813, -0.4038, 0.7429, -0.5338, -0.2419, 0.8368, -0.4911, 0.6914, 0.6957, 0.1951, 0.6914, 0.6957, 0.1951, 0.6914, 0.6957, 0.1951, -0.1253, 0.3991, 0.9083, 0.1666, 0.506, 0.8463, -0.1454, 0.488, 0.8606, 0.4781, 0.4011, -0.7814, 0.5445, 0.411, -0.7311, 0.5445, 0.411, -0.7311, 1.0, 0.004181, 0.005694, 1.0, 0.006291, 0.005117, 0.9941, 0.09076, -0.05904, -0.8717, 0.04049, 0.4884, -0.8704, 0.0395, 0.4908, -0.8057, 0.02956, 0.5916, -0.9086, 0.4156, 0.0422, -0.8956, 0.4434, -0.03471, -0.8963, 0.442, -0.03549, 0.5386, -0.4088, -0.7367, 0.371, -0.4504, -0.8121, 0.5824, -0.376, -0.7207, 0.6661, -0.5963, -0.448, 0.5746, -0.4749, -0.6665, 0.7696, -0.5095, -0.3848, 0.5579, 0.3886, -0.7333, 0.5841, 0.3114, -0.7495, 0.5838, 0.4415, -0.6814, -0.001131, -0.00668, -1.0, -0.005279, -0.000228, -1.0, -0.005297, 0.0001071, -1.0, -0.9904, 0.07265, -0.1174, -0.9991, 0.02357, 0.03434, -0.9872, 0.06789, 0.1446, -0.8344, 0.3855, -0.3938, -0.8951, 0.3193, -0.3111, -0.8062, 0.5248, -0.2733, 0.5209, -0.4246, 0.7405, 0.5032, -0.4197, 0.7554, 0.5227, -0.4242, 0.7395, 0.0009873, -1.0, -0.0003975, 0.01289, -0.9955, 0.09416, 0.0009873, -1.0, -0.0003975, 0.08992, 0.09926, -0.991, -0.01082, 0.04785, -0.9988, -0.02935, 0.05313, -0.9982, -0.1982, 0.1122, -0.9737, -0.1837, 0.1825, -0.9659, -0.09932, 0.2853, -0.9533, -0.2054, 0.1349, 0.9693, -0.118, -0.05004, 0.9917, -0.1105, -0.02539, 0.9935, -0.7733, 0.08985, 0.6277, -0.7623, 0.07742, 0.6426, -0.705, -0.03979, 0.7081])] * 3)])

# ---- objects
ob_polysurface162 = bpy.data.objects.new('polySurface162', me_untitled_005)

# ---- transforms, parenting, visibility, modifiers, constraints
ob_polysurface162.location = (0.0, 0.0, 0.0)
ob_polysurface162.rotation_euler = (1.571, -0.0, 0.0)
ob_polysurface162.scale = (0.8846, 0.8846, 0.8846)
ob_polysurface162.color = (0.8, 0.8, 0.8, 1.0)
ob_polysurface162.lineart.crease_threshold = 0.0

# ---- collection membership
col_collection_1.objects.link(ob_polysurface162)

# ---- scene / render settings (as saved in the file)
scene.frame_start = 1; scene.frame_end = 250; scene.frame_set(1)
scene.render.engine = 'BLENDER_EEVEE_NEXT'
scene.render.resolution_percentage = 50
scene.render.dither_intensity = 0.0
scene.cycles.use_denoising = False
scene.cycles.samples = 128
scene.cycles.sampling_pattern = 'TABULATED_SOBOL'
scene.cycles.light_sampling_threshold = 0.0
scene.cycles.use_adaptive_sampling = False
scene.cycles.use_light_tree = False
scene.cycles.blur_glossy = 0.0
scene.cycles.sample_clamp_indirect = 0.0
scene.view_settings.view_transform = 'Standard'
bpy.context.view_layer.update()

# ---- added for rendering (the .blend has no active camera and no usable light): camera, sun
cam_auto = bpy.data.cameras.new('AutoCamera')
cam_auto.lens = 50.0
cam_auto.sensor_width = 36.0
cam_auto.clip_end = 1000.0
ob_auto_camera = bpy.data.objects.new('AutoCamera', cam_auto)
scene.collection.objects.link(ob_auto_camera)
ob_auto_camera.location = (1.67786, -2.00555, 1.30367)
ob_auto_camera.rotation_euler = (1.09748, -7.21219e-08, 0.694738)
scene.camera = ob_auto_camera
light_auto_sun = bpy.data.lights.new('AutoSun', 'SUN')
light_auto_sun.energy = 3.0
light_auto_sun.angle = 0.0523599
ob_auto_sun = bpy.data.objects.new('AutoSun', light_auto_sun)
scene.collection.objects.link(ob_auto_sun)
ob_auto_sun.rotation_euler = (0.872665, 0.174533, 0.523599)
bpy.context.view_layer.update()
